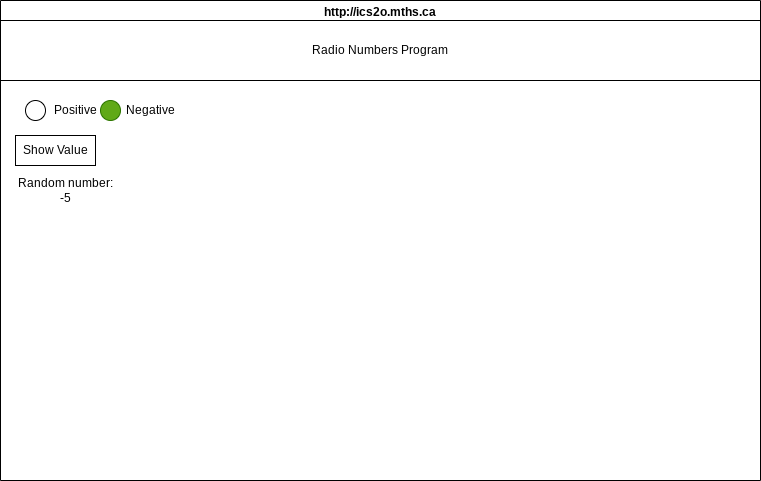

The diagram above was exported from draw.io. Its source (the exported page's mxGraphModel, read from the mxfile embedded in the PNG):
<mxGraphModel dx="1086" dy="743" grid="1" gridSize="10" guides="1" tooltips="1" connect="1" arrows="1" fold="1" page="1" pageScale="1" pageWidth="850" pageHeight="1100" math="0" shadow="0">
  <root>
    <mxCell id="0" />
    <mxCell id="1" parent="0" />
    <mxCell id="7" value="http://ics2o.mths.ca" style="swimlane;whiteSpace=wrap;html=1;" parent="1" vertex="1">
      <mxGeometry x="45" y="40" width="760" height="480" as="geometry" />
    </mxCell>
    <mxCell id="8" value="Radio Numbers Program" style="rounded=0;whiteSpace=wrap;html=1;" parent="7" vertex="1">
      <mxGeometry y="20" width="760" height="60" as="geometry" />
    </mxCell>
    <mxCell id="11" value="Random number: -5" style="text;html=1;strokeColor=none;fillColor=none;align=center;verticalAlign=middle;whiteSpace=wrap;rounded=0;" parent="7" vertex="1">
      <mxGeometry x="15" y="165" width="100" height="50" as="geometry" />
    </mxCell>
    <mxCell id="12" value="" style="ellipse;whiteSpace=wrap;html=1;aspect=fixed;" parent="7" vertex="1">
      <mxGeometry x="25" y="100" width="20" height="20" as="geometry" />
    </mxCell>
    <mxCell id="13" value="Positive" style="text;html=1;strokeColor=none;fillColor=none;align=center;verticalAlign=middle;whiteSpace=wrap;rounded=0;" parent="7" vertex="1">
      <mxGeometry x="65" y="100" width="20" height="20" as="geometry" />
    </mxCell>
    <mxCell id="17" value="Negative" style="text;html=1;strokeColor=none;fillColor=none;align=center;verticalAlign=middle;whiteSpace=wrap;rounded=0;" parent="7" vertex="1">
      <mxGeometry x="140" y="100" width="20" height="20" as="geometry" />
    </mxCell>
    <mxCell id="18" value="" style="ellipse;whiteSpace=wrap;html=1;aspect=fixed;fillColor=#60a917;fontColor=#ffffff;strokeColor=#2D7600;" parent="7" vertex="1">
      <mxGeometry x="100" y="100" width="20" height="20" as="geometry" />
    </mxCell>
    <mxCell id="19" value="Show Value" style="rounded=0;whiteSpace=wrap;html=1;" parent="7" vertex="1">
      <mxGeometry x="15" y="135" width="80" height="30" as="geometry" />
    </mxCell>
  </root>
</mxGraphModel>